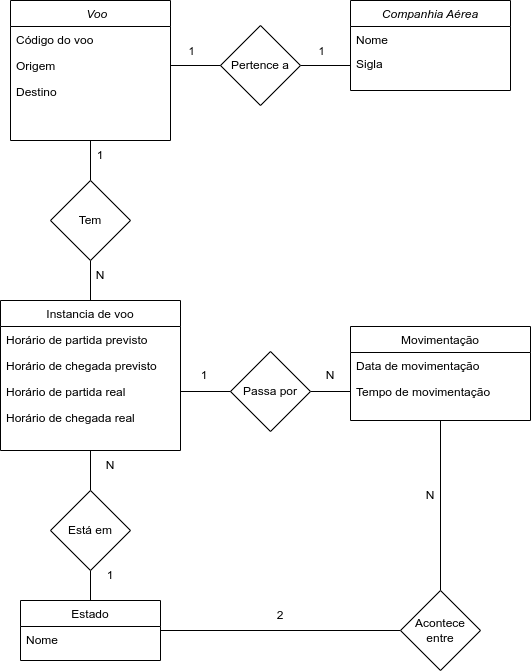

The diagram above was exported from draw.io. Its source (the exported page's mxGraphModel, read from the mxfile embedded in the PNG):
<mxGraphModel dx="452" dy="790" grid="1" gridSize="10" guides="1" tooltips="1" connect="1" arrows="1" fold="1" page="1" pageScale="1" pageWidth="827" pageHeight="1169" math="0" shadow="0">
  <root>
    <mxCell id="WIyWlLk6GJQsqaUBKTNV-0" />
    <mxCell id="WIyWlLk6GJQsqaUBKTNV-1" parent="WIyWlLk6GJQsqaUBKTNV-0" />
    <mxCell id="ehEu-rbObXVfgCbhurmY-41" style="edgeStyle=orthogonalEdgeStyle;rounded=0;orthogonalLoop=1;jettySize=auto;html=1;exitX=0.5;exitY=1;exitDx=0;exitDy=0;entryX=0.5;entryY=0;entryDx=0;entryDy=0;endArrow=none;endFill=0;" parent="WIyWlLk6GJQsqaUBKTNV-1" source="zkfFHV4jXpPFQw0GAbJ--0" target="ehEu-rbObXVfgCbhurmY-40" edge="1">
      <mxGeometry relative="1" as="geometry" />
    </mxCell>
    <mxCell id="zkfFHV4jXpPFQw0GAbJ--0" value="    Voo" style="swimlane;fontStyle=2;align=center;verticalAlign=top;childLayout=stackLayout;horizontal=1;startSize=26;horizontalStack=0;resizeParent=1;resizeLast=0;collapsible=1;marginBottom=0;rounded=0;shadow=0;strokeWidth=1;" parent="WIyWlLk6GJQsqaUBKTNV-1" vertex="1">
      <mxGeometry x="220" y="110" width="160" height="140" as="geometry">
        <mxRectangle x="230" y="140" width="160" height="26" as="alternateBounds" />
      </mxGeometry>
    </mxCell>
    <mxCell id="zkfFHV4jXpPFQw0GAbJ--1" value="Código do voo" style="text;align=left;verticalAlign=top;spacingLeft=4;spacingRight=4;overflow=hidden;rotatable=0;points=[[0,0.5],[1,0.5]];portConstraint=eastwest;" parent="zkfFHV4jXpPFQw0GAbJ--0" vertex="1">
      <mxGeometry y="26" width="160" height="26" as="geometry" />
    </mxCell>
    <mxCell id="ehEu-rbObXVfgCbhurmY-14" value="Origem" style="text;align=left;verticalAlign=top;spacingLeft=4;spacingRight=4;overflow=hidden;rotatable=0;points=[[0,0.5],[1,0.5]];portConstraint=eastwest;" parent="zkfFHV4jXpPFQw0GAbJ--0" vertex="1">
      <mxGeometry y="52" width="160" height="26" as="geometry" />
    </mxCell>
    <mxCell id="ehEu-rbObXVfgCbhurmY-15" value="Destino" style="text;align=left;verticalAlign=top;spacingLeft=4;spacingRight=4;overflow=hidden;rotatable=0;points=[[0,0.5],[1,0.5]];portConstraint=eastwest;" parent="zkfFHV4jXpPFQw0GAbJ--0" vertex="1">
      <mxGeometry y="78" width="160" height="26" as="geometry" />
    </mxCell>
    <mxCell id="ehEu-rbObXVfgCbhurmY-53" style="edgeStyle=orthogonalEdgeStyle;rounded=0;orthogonalLoop=1;jettySize=auto;html=1;exitX=0.5;exitY=1;exitDx=0;exitDy=0;entryX=0.5;entryY=0;entryDx=0;entryDy=0;endArrow=none;endFill=0;" parent="WIyWlLk6GJQsqaUBKTNV-1" source="zkfFHV4jXpPFQw0GAbJ--13" target="ehEu-rbObXVfgCbhurmY-51" edge="1">
      <mxGeometry relative="1" as="geometry" />
    </mxCell>
    <mxCell id="zkfFHV4jXpPFQw0GAbJ--13" value="Instancia de voo" style="swimlane;fontStyle=0;align=center;verticalAlign=top;childLayout=stackLayout;horizontal=1;startSize=26;horizontalStack=0;resizeParent=1;resizeLast=0;collapsible=1;marginBottom=0;rounded=0;shadow=0;strokeWidth=1;" parent="WIyWlLk6GJQsqaUBKTNV-1" vertex="1">
      <mxGeometry x="210" y="410" width="180" height="150" as="geometry">
        <mxRectangle x="340" y="380" width="170" height="26" as="alternateBounds" />
      </mxGeometry>
    </mxCell>
    <mxCell id="zkfFHV4jXpPFQw0GAbJ--14" value="Horário de partida previsto" style="text;align=left;verticalAlign=top;spacingLeft=4;spacingRight=4;overflow=hidden;rotatable=0;points=[[0,0.5],[1,0.5]];portConstraint=eastwest;" parent="zkfFHV4jXpPFQw0GAbJ--13" vertex="1">
      <mxGeometry y="26" width="180" height="26" as="geometry" />
    </mxCell>
    <mxCell id="ehEu-rbObXVfgCbhurmY-20" value="Horário de chegada previsto" style="text;align=left;verticalAlign=top;spacingLeft=4;spacingRight=4;overflow=hidden;rotatable=0;points=[[0,0.5],[1,0.5]];portConstraint=eastwest;" parent="zkfFHV4jXpPFQw0GAbJ--13" vertex="1">
      <mxGeometry y="52" width="180" height="26" as="geometry" />
    </mxCell>
    <mxCell id="ehEu-rbObXVfgCbhurmY-21" value="Horário de partida real" style="text;align=left;verticalAlign=top;spacingLeft=4;spacingRight=4;overflow=hidden;rotatable=0;points=[[0,0.5],[1,0.5]];portConstraint=eastwest;" parent="zkfFHV4jXpPFQw0GAbJ--13" vertex="1">
      <mxGeometry y="78" width="180" height="26" as="geometry" />
    </mxCell>
    <mxCell id="ehEu-rbObXVfgCbhurmY-22" value="Horário de chegada real" style="text;align=left;verticalAlign=top;spacingLeft=4;spacingRight=4;overflow=hidden;rotatable=0;points=[[0,0.5],[1,0.5]];portConstraint=eastwest;" parent="zkfFHV4jXpPFQw0GAbJ--13" vertex="1">
      <mxGeometry y="104" width="180" height="26" as="geometry" />
    </mxCell>
    <mxCell id="ehEu-rbObXVfgCbhurmY-8" style="edgeStyle=orthogonalEdgeStyle;rounded=0;orthogonalLoop=1;jettySize=auto;html=1;exitX=1;exitY=0.5;exitDx=0;exitDy=0;entryX=0;entryY=0.5;entryDx=0;entryDy=0;" parent="WIyWlLk6GJQsqaUBKTNV-1" target="ehEu-rbObXVfgCbhurmY-2" edge="1">
      <mxGeometry relative="1" as="geometry" />
    </mxCell>
    <mxCell id="ehEu-rbObXVfgCbhurmY-1" value="Companhia Aérea" style="swimlane;fontStyle=2;align=center;verticalAlign=top;childLayout=stackLayout;horizontal=1;startSize=26;horizontalStack=0;resizeParent=1;resizeLast=0;collapsible=1;marginBottom=0;rounded=0;shadow=0;strokeWidth=1;" parent="WIyWlLk6GJQsqaUBKTNV-1" vertex="1">
      <mxGeometry x="560" y="110" width="160" height="90" as="geometry">
        <mxRectangle x="230" y="140" width="160" height="26" as="alternateBounds" />
      </mxGeometry>
    </mxCell>
    <mxCell id="ehEu-rbObXVfgCbhurmY-2" value="Nome" style="text;align=left;verticalAlign=top;spacingLeft=4;spacingRight=4;overflow=hidden;rotatable=0;points=[[0,0.5],[1,0.5]];portConstraint=eastwest;" parent="ehEu-rbObXVfgCbhurmY-1" vertex="1">
      <mxGeometry y="26" width="160" height="24" as="geometry" />
    </mxCell>
    <mxCell id="ehEu-rbObXVfgCbhurmY-17" value="Sigla" style="text;align=left;verticalAlign=top;spacingLeft=4;spacingRight=4;overflow=hidden;rotatable=0;points=[[0,0.5],[1,0.5]];portConstraint=eastwest;" parent="ehEu-rbObXVfgCbhurmY-1" vertex="1">
      <mxGeometry y="50" width="160" height="30" as="geometry" />
    </mxCell>
    <mxCell id="ehEu-rbObXVfgCbhurmY-37" style="edgeStyle=orthogonalEdgeStyle;rounded=0;orthogonalLoop=1;jettySize=auto;html=1;exitX=1;exitY=0.5;exitDx=0;exitDy=0;entryX=0;entryY=0.5;entryDx=0;entryDy=0;endArrow=none;endFill=0;" parent="WIyWlLk6GJQsqaUBKTNV-1" source="ehEu-rbObXVfgCbhurmY-10" target="ehEu-rbObXVfgCbhurmY-17" edge="1">
      <mxGeometry relative="1" as="geometry" />
    </mxCell>
    <mxCell id="ehEu-rbObXVfgCbhurmY-39" value="1" style="edgeLabel;html=1;align=center;verticalAlign=middle;resizable=0;points=[];" parent="ehEu-rbObXVfgCbhurmY-37" vertex="1" connectable="0">
      <mxGeometry x="-0.3124" y="1" relative="1" as="geometry">
        <mxPoint x="3" y="-14" as="offset" />
      </mxGeometry>
    </mxCell>
    <mxCell id="ehEu-rbObXVfgCbhurmY-10" value="Pertence a" style="rhombus;whiteSpace=wrap;html=1;" parent="WIyWlLk6GJQsqaUBKTNV-1" vertex="1">
      <mxGeometry x="430" y="135" width="80" height="80" as="geometry" />
    </mxCell>
    <mxCell id="ehEu-rbObXVfgCbhurmY-59" style="edgeStyle=orthogonalEdgeStyle;rounded=0;orthogonalLoop=1;jettySize=auto;html=1;exitX=0.5;exitY=1;exitDx=0;exitDy=0;entryX=0.5;entryY=0;entryDx=0;entryDy=0;endArrow=none;endFill=0;" parent="WIyWlLk6GJQsqaUBKTNV-1" source="ehEu-rbObXVfgCbhurmY-23" target="ehEu-rbObXVfgCbhurmY-58" edge="1">
      <mxGeometry relative="1" as="geometry" />
    </mxCell>
    <mxCell id="ehEu-rbObXVfgCbhurmY-23" value="Movimentação" style="swimlane;fontStyle=0;align=center;verticalAlign=top;childLayout=stackLayout;horizontal=1;startSize=26;horizontalStack=0;resizeParent=1;resizeLast=0;collapsible=1;marginBottom=0;rounded=0;shadow=0;strokeWidth=1;" parent="WIyWlLk6GJQsqaUBKTNV-1" vertex="1">
      <mxGeometry x="560" y="436" width="180" height="94" as="geometry">
        <mxRectangle x="340" y="380" width="170" height="26" as="alternateBounds" />
      </mxGeometry>
    </mxCell>
    <mxCell id="ehEu-rbObXVfgCbhurmY-34" value="Data de movimentação" style="text;align=left;verticalAlign=top;spacingLeft=4;spacingRight=4;overflow=hidden;rotatable=0;points=[[0,0.5],[1,0.5]];portConstraint=eastwest;" parent="ehEu-rbObXVfgCbhurmY-23" vertex="1">
      <mxGeometry y="26" width="180" height="26" as="geometry" />
    </mxCell>
    <mxCell id="ehEu-rbObXVfgCbhurmY-35" value="Tempo de movimentação" style="text;align=left;verticalAlign=top;spacingLeft=4;spacingRight=4;overflow=hidden;rotatable=0;points=[[0,0.5],[1,0.5]];portConstraint=eastwest;" parent="ehEu-rbObXVfgCbhurmY-23" vertex="1">
      <mxGeometry y="52" width="180" height="26" as="geometry" />
    </mxCell>
    <mxCell id="ehEu-rbObXVfgCbhurmY-28" value="Estado" style="swimlane;fontStyle=0;align=center;verticalAlign=top;childLayout=stackLayout;horizontal=1;startSize=26;horizontalStack=0;resizeParent=1;resizeLast=0;collapsible=1;marginBottom=0;rounded=0;shadow=0;strokeWidth=1;" parent="WIyWlLk6GJQsqaUBKTNV-1" vertex="1">
      <mxGeometry x="230" y="710" width="140" height="60" as="geometry">
        <mxRectangle x="340" y="380" width="170" height="26" as="alternateBounds" />
      </mxGeometry>
    </mxCell>
    <mxCell id="ehEu-rbObXVfgCbhurmY-29" value="Nome" style="text;align=left;verticalAlign=top;spacingLeft=4;spacingRight=4;overflow=hidden;rotatable=0;points=[[0,0.5],[1,0.5]];portConstraint=eastwest;" parent="ehEu-rbObXVfgCbhurmY-28" vertex="1">
      <mxGeometry y="26" width="140" height="26" as="geometry" />
    </mxCell>
    <mxCell id="ehEu-rbObXVfgCbhurmY-36" style="edgeStyle=orthogonalEdgeStyle;rounded=0;orthogonalLoop=1;jettySize=auto;html=1;exitX=1;exitY=0.5;exitDx=0;exitDy=0;entryX=0;entryY=0.5;entryDx=0;entryDy=0;endArrow=none;endFill=0;" parent="WIyWlLk6GJQsqaUBKTNV-1" source="ehEu-rbObXVfgCbhurmY-14" target="ehEu-rbObXVfgCbhurmY-10" edge="1">
      <mxGeometry relative="1" as="geometry" />
    </mxCell>
    <mxCell id="ehEu-rbObXVfgCbhurmY-38" value="1" style="edgeLabel;html=1;align=center;verticalAlign=middle;resizable=0;points=[];" parent="ehEu-rbObXVfgCbhurmY-36" vertex="1" connectable="0">
      <mxGeometry x="0.259" y="-2" relative="1" as="geometry">
        <mxPoint x="-11" y="-17" as="offset" />
      </mxGeometry>
    </mxCell>
    <mxCell id="ehEu-rbObXVfgCbhurmY-42" style="edgeStyle=orthogonalEdgeStyle;rounded=0;orthogonalLoop=1;jettySize=auto;html=1;exitX=0.5;exitY=1;exitDx=0;exitDy=0;entryX=0.5;entryY=0;entryDx=0;entryDy=0;endArrow=none;endFill=0;" parent="WIyWlLk6GJQsqaUBKTNV-1" source="ehEu-rbObXVfgCbhurmY-40" target="zkfFHV4jXpPFQw0GAbJ--13" edge="1">
      <mxGeometry relative="1" as="geometry" />
    </mxCell>
    <mxCell id="ehEu-rbObXVfgCbhurmY-40" value="Tem" style="rhombus;whiteSpace=wrap;html=1;" parent="WIyWlLk6GJQsqaUBKTNV-1" vertex="1">
      <mxGeometry x="260" y="290" width="80" height="80" as="geometry" />
    </mxCell>
    <mxCell id="ehEu-rbObXVfgCbhurmY-43" value="N" style="text;html=1;strokeColor=none;fillColor=none;align=center;verticalAlign=middle;whiteSpace=wrap;rounded=0;" parent="WIyWlLk6GJQsqaUBKTNV-1" vertex="1">
      <mxGeometry x="280" y="370" width="60" height="30" as="geometry" />
    </mxCell>
    <mxCell id="ehEu-rbObXVfgCbhurmY-44" value="1" style="text;html=1;strokeColor=none;fillColor=none;align=center;verticalAlign=middle;whiteSpace=wrap;rounded=0;" parent="WIyWlLk6GJQsqaUBKTNV-1" vertex="1">
      <mxGeometry x="280" y="250" width="60" height="30" as="geometry" />
    </mxCell>
    <mxCell id="ehEu-rbObXVfgCbhurmY-57" style="edgeStyle=orthogonalEdgeStyle;rounded=0;orthogonalLoop=1;jettySize=auto;html=1;exitX=1;exitY=0.5;exitDx=0;exitDy=0;entryX=0;entryY=0.5;entryDx=0;entryDy=0;endArrow=none;endFill=0;" parent="WIyWlLk6GJQsqaUBKTNV-1" source="ehEu-rbObXVfgCbhurmY-45" target="ehEu-rbObXVfgCbhurmY-35" edge="1">
      <mxGeometry relative="1" as="geometry" />
    </mxCell>
    <mxCell id="ehEu-rbObXVfgCbhurmY-45" value="Passa por" style="rhombus;whiteSpace=wrap;html=1;" parent="WIyWlLk6GJQsqaUBKTNV-1" vertex="1">
      <mxGeometry x="440" y="461" width="80" height="80" as="geometry" />
    </mxCell>
    <mxCell id="ehEu-rbObXVfgCbhurmY-46" style="edgeStyle=orthogonalEdgeStyle;rounded=0;orthogonalLoop=1;jettySize=auto;html=1;exitX=1;exitY=0.5;exitDx=0;exitDy=0;entryX=0;entryY=0.5;entryDx=0;entryDy=0;endArrow=none;endFill=0;" parent="WIyWlLk6GJQsqaUBKTNV-1" source="ehEu-rbObXVfgCbhurmY-21" target="ehEu-rbObXVfgCbhurmY-45" edge="1">
      <mxGeometry relative="1" as="geometry" />
    </mxCell>
    <mxCell id="ehEu-rbObXVfgCbhurmY-48" value="1" style="text;html=1;strokeColor=none;fillColor=none;align=center;verticalAlign=middle;whiteSpace=wrap;rounded=0;" parent="WIyWlLk6GJQsqaUBKTNV-1" vertex="1">
      <mxGeometry x="384" y="470" width="60" height="30" as="geometry" />
    </mxCell>
    <mxCell id="ehEu-rbObXVfgCbhurmY-49" value="N" style="text;html=1;strokeColor=none;fillColor=none;align=center;verticalAlign=middle;whiteSpace=wrap;rounded=0;" parent="WIyWlLk6GJQsqaUBKTNV-1" vertex="1">
      <mxGeometry x="510" y="470" width="60" height="30" as="geometry" />
    </mxCell>
    <mxCell id="ehEu-rbObXVfgCbhurmY-50" value="1" style="text;html=1;strokeColor=none;fillColor=none;align=center;verticalAlign=middle;whiteSpace=wrap;rounded=0;" parent="WIyWlLk6GJQsqaUBKTNV-1" vertex="1">
      <mxGeometry x="290" y="670" width="60" height="30" as="geometry" />
    </mxCell>
    <mxCell id="ehEu-rbObXVfgCbhurmY-54" style="edgeStyle=orthogonalEdgeStyle;rounded=0;orthogonalLoop=1;jettySize=auto;html=1;exitX=0.5;exitY=1;exitDx=0;exitDy=0;entryX=0.5;entryY=0;entryDx=0;entryDy=0;endArrow=none;endFill=0;" parent="WIyWlLk6GJQsqaUBKTNV-1" source="ehEu-rbObXVfgCbhurmY-51" target="ehEu-rbObXVfgCbhurmY-28" edge="1">
      <mxGeometry relative="1" as="geometry" />
    </mxCell>
    <mxCell id="ehEu-rbObXVfgCbhurmY-51" value="Está em" style="rhombus;whiteSpace=wrap;html=1;" parent="WIyWlLk6GJQsqaUBKTNV-1" vertex="1">
      <mxGeometry x="260" y="600" width="80" height="80" as="geometry" />
    </mxCell>
    <mxCell id="ehEu-rbObXVfgCbhurmY-55" value="N" style="text;html=1;strokeColor=none;fillColor=none;align=center;verticalAlign=middle;whiteSpace=wrap;rounded=0;" parent="WIyWlLk6GJQsqaUBKTNV-1" vertex="1">
      <mxGeometry x="290" y="560" width="60" height="30" as="geometry" />
    </mxCell>
    <mxCell id="ehEu-rbObXVfgCbhurmY-60" style="edgeStyle=orthogonalEdgeStyle;rounded=0;orthogonalLoop=1;jettySize=auto;html=1;exitX=0;exitY=0.5;exitDx=0;exitDy=0;endArrow=none;endFill=0;" parent="WIyWlLk6GJQsqaUBKTNV-1" source="ehEu-rbObXVfgCbhurmY-58" target="ehEu-rbObXVfgCbhurmY-28" edge="1">
      <mxGeometry relative="1" as="geometry" />
    </mxCell>
    <mxCell id="ehEu-rbObXVfgCbhurmY-58" value="Acontece entre" style="rhombus;whiteSpace=wrap;html=1;" parent="WIyWlLk6GJQsqaUBKTNV-1" vertex="1">
      <mxGeometry x="610" y="700" width="80" height="80" as="geometry" />
    </mxCell>
    <mxCell id="ehEu-rbObXVfgCbhurmY-61" value="N" style="text;html=1;strokeColor=none;fillColor=none;align=center;verticalAlign=middle;whiteSpace=wrap;rounded=0;" parent="WIyWlLk6GJQsqaUBKTNV-1" vertex="1">
      <mxGeometry x="610" y="590" width="60" height="30" as="geometry" />
    </mxCell>
    <mxCell id="ehEu-rbObXVfgCbhurmY-62" value="2" style="text;html=1;strokeColor=none;fillColor=none;align=center;verticalAlign=middle;whiteSpace=wrap;rounded=0;" parent="WIyWlLk6GJQsqaUBKTNV-1" vertex="1">
      <mxGeometry x="460" y="710" width="60" height="30" as="geometry" />
    </mxCell>
  </root>
</mxGraphModel>